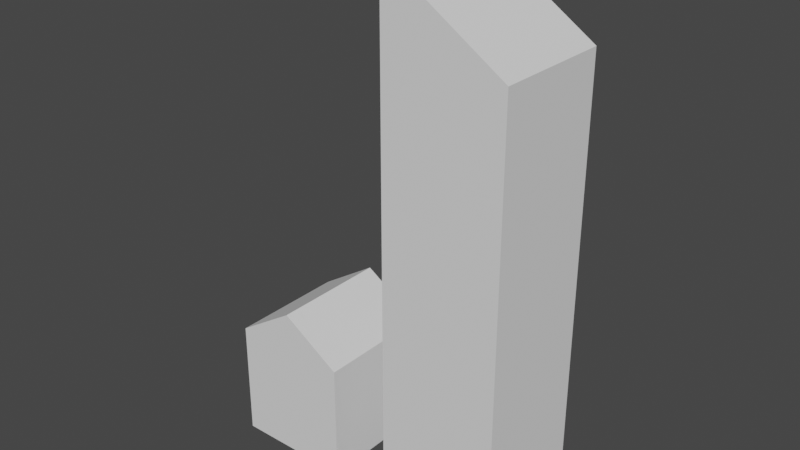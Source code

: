 # Source: houses.blend  (saved by Blender 2.80.40; exported with 4.5.12 LTS)
import bpy
from mathutils import Matrix  # noqa: F401  (used for matrix-valued properties, if any)

bpy.ops.wm.read_factory_settings(use_empty=True)
scene = bpy.context.scene
scene.name = 'Scene'

# ---- collections
col_residential = bpy.data.collections.new('residential'); scene.collection.children.link(col_residential)
col_skyscaper = bpy.data.collections.new('skyscaper'); scene.collection.children.link(col_skyscaper)

# ---- world
world_world = bpy.data.worlds.new('World'); scene.world = world_world
world_world.use_nodes = True; world_world.node_tree.nodes.clear()
_N = world_world.node_tree.nodes; _L = world_world.node_tree.links
n0 = _N.new('ShaderNodeOutputWorld'); n0.name = 'World Output'; n0.location = (300, 300)
n1 = _N.new('ShaderNodeBackground'); n1.name = 'Background'; n1.location = (10, 300)
n1.inputs[0].default_value = (0.05088, 0.05088, 0.05088, 1.0)
_L.new(n1.outputs[0], n0.inputs[0])
n0.is_active_output = True
world_world.color = (0.05088, 0.05088, 0.05088)
world_world.use_sun_shadow = False
world_world.sun_shadow_jitter_overblur = 0.0

# ---- meshes
me_cube_002 = bpy.data.meshes.new('Cube.002')
me_cube_002.from_pydata([(-5.0, -5.0, 0.0), (-5.0, -5.0, 10.0), (-5.0, 5.0, 0.0), (-5.0, 5.0, 10.0), (5.0, -5.0, 0.0), (5.0, -5.0, 10.0), (5.0, 5.0, 0.0), (5.0, 5.0, 10.0), (0.0, 5.0, 0.0), (0.0, 5.0, 13.25), (0.0, -5.0, 0.0), (0.0, -5.0, 13.25)], [], [(0, 1, 3, 2), (8, 9, 7, 6), (6, 7, 5, 4), (10, 11, 1, 0), (8, 6, 4, 10), (9, 3, 1, 11), (7, 9, 11, 5), (2, 8, 10, 0), (4, 5, 11, 10), (2, 3, 9, 8)])
_uv = me_cube_002.uv_layers.new(name='UVMap')
_uv.uv.foreach_set('vector', [0.375, 0.0, 0.625, 0.0, 0.625, 0.25, 0.375, 0.25, 0.375, 0.375, 0.625, 0.375, 0.625, 0.5, 0.375, 0.5, 0.375, 0.5, 0.625, 0.5, 0.625, 0.75, 0.375, 0.75, 0.375, 0.875, 0.625, 0.875, 0.625, 1.0, 0.375, 1.0, 0.25, 0.5, 0.375, 0.5, 0.375, 0.75, 0.25, 0.75, 0.75, 0.5, 0.875, 0.5, 0.875, 0.75, 0.75, 0.75, 0.625, 0.5, 0.75, 0.5, 0.75, 0.75, 0.625, 0.75, 0.125, 0.5, 0.25, 0.5, 0.25, 0.75, 0.125, 0.75, 0.375, 0.75, 0.625, 0.75, 0.625, 0.875, 0.375, 0.875, 0.375, 0.25, 0.625, 0.25, 0.625, 0.375, 0.375, 0.375])
_ca = me_cube_002.color_attributes.new('Col', 'BYTE_COLOR', 'CORNER')
_ca.data.foreach_set('color', [1.0, 0.0, 0.0185, 1.0, 1.0, 0.0, 0.0185, 1.0, 1.0, 0.0003035, 0.0185, 1.0, 1.0, 0.0003035, 0.0185, 1.0, 1.0, 0.0, 0.0185, 1.0, 1.0, 0.0, 0.0185, 1.0, 1.0, 0.0, 0.0185, 1.0, 1.0, 0.0009106, 0.0185, 1.0, 1.0, 0.0009106, 0.0185, 1.0, 1.0, 0.0, 0.0185, 1.0, 1.0, 0.0009106, 0.0185, 1.0, 1.0, 0.0, 0.0185, 1.0, 1.0, 0.0, 0.0185, 1.0, 1.0, 0.0003035, 0.0185, 1.0, 1.0, 0.0, 0.0185, 1.0, 1.0, 0.0, 0.0185, 1.0, 1.0, 0.0, 0.0185, 1.0, 1.0, 0.0009106, 0.0185, 1.0, 1.0, 0.0, 0.0185, 1.0, 1.0, 0.0, 0.0185, 1.0, 1.0, 0.0, 0.0185, 1.0, 1.0, 0.0003035, 0.0185, 1.0, 1.0, 0.0, 0.0185, 1.0, 1.0, 0.0003035, 0.0185, 1.0, 1.0, 0.0, 0.0185, 1.0, 1.0, 0.0, 0.0185, 1.0, 1.0, 0.0003035, 0.0185, 1.0, 1.0, 0.0009106, 0.0185, 1.0, 1.0, 0.0003035, 0.0185, 1.0, 1.0, 0.0, 0.0185, 1.0, 1.0, 0.0, 0.0185, 1.0, 1.0, 0.0, 0.0185, 1.0, 1.0, 0.0, 0.0185, 1.0, 1.0, 0.0009106, 0.0185, 1.0, 1.0, 0.0003035, 0.0185, 1.0, 1.0, 0.0, 0.0185, 1.0, 1.0, 0.0003035, 0.0185, 1.0, 1.0, 0.0003035, 0.0185, 1.0, 1.0, 0.0, 0.0185, 1.0, 1.0, 0.0, 0.0185, 1.0])
me_cube_002.use_remesh_preserve_volume = False
me_cube_002.use_remesh_preserve_attributes = False
me_cube_002.use_mirror_vertex_groups = False
me_cube_002.update()
me_cube_003 = bpy.data.meshes.new('Cube.003')
me_cube_003.from_pydata([(-5.0, -5.0, 0.0), (-5.0, -5.0, 43.5), (-5.0, 5.0, 0.0), (-5.0, 5.0, 43.5), (5.0, -5.0, 0.0), (5.0, -5.0, 37.0), (5.0, 5.0, 0.0), (5.0, 5.0, 37.0), (0.0, 5.0, 0.0), (0.0, 5.0, 40.25), (0.0, -5.0, 0.0), (0.0, -5.0, 40.25)], [], [(0, 1, 3, 2), (8, 9, 7, 6), (6, 7, 5, 4), (10, 11, 1, 0), (8, 6, 4, 10), (9, 3, 1, 11), (7, 9, 11, 5), (2, 8, 10, 0), (4, 5, 11, 10), (2, 3, 9, 8)])
_uv = me_cube_003.uv_layers.new(name='UVMap')
_uv.uv.foreach_set('vector', [0.375, 0.0, 0.625, 0.0, 0.625, 0.25, 0.375, 0.25, 0.375, 0.375, 0.625, 0.375, 0.625, 0.5, 0.375, 0.5, 0.375, 0.5, 0.625, 0.5, 0.625, 0.75, 0.375, 0.75, 0.375, 0.875, 0.625, 0.875, 0.625, 1.0, 0.375, 1.0, 0.25, 0.5, 0.375, 0.5, 0.375, 0.75, 0.25, 0.75, 0.75, 0.5, 0.875, 0.5, 0.875, 0.75, 0.75, 0.75, 0.625, 0.5, 0.75, 0.5, 0.75, 0.75, 0.625, 0.75, 0.125, 0.5, 0.25, 0.5, 0.25, 0.75, 0.125, 0.75, 0.375, 0.75, 0.625, 0.75, 0.625, 0.875, 0.375, 0.875, 0.375, 0.25, 0.625, 0.25, 0.625, 0.375, 0.375, 0.375])
me_cube_003.use_remesh_preserve_volume = False
me_cube_003.use_remesh_preserve_attributes = False
me_cube_003.use_mirror_vertex_groups = False
me_cube_003.update()

# ---- objects
ob_residential_base = bpy.data.objects.new('residential_base', me_cube_002)
ob_skyscraper_base = bpy.data.objects.new('skyscraper_base', me_cube_003)

# ---- transforms, parenting, visibility, modifiers, constraints
ob_residential_base.location = (0.0, 0.0, 0.0)
ob_residential_base.lineart.crease_threshold = 0.0
ob_skyscraper_base.location = (15.0, 0.0, 0.0)
ob_skyscraper_base.lineart.crease_threshold = 0.0

# ---- collection membership
col_residential.objects.link(ob_residential_base)
col_skyscaper.objects.link(ob_skyscraper_base)

# ---- scene / render settings (as saved in the file)
scene.frame_start = 1; scene.frame_end = 250; scene.frame_set(1)
scene.render.engine = 'BLENDER_EEVEE_NEXT'
scene.render.motion_blur_shutter = 1.0
scene.cycles.use_denoising = False
scene.cycles.samples = 128
scene.cycles.sampling_pattern = 'TABULATED_SOBOL'
scene.cycles.use_adaptive_sampling = False
scene.cycles.use_light_tree = False
scene.view_settings.view_transform = 'Filmic'
bpy.context.view_layer.update()

# ---- added for rendering (the .blend has no active camera and no usable light): camera, sun
cam_auto = bpy.data.cameras.new('AutoCamera')
cam_auto.lens = 50.0
cam_auto.sensor_width = 36.0
cam_auto.clip_end = 1000.0
ob_auto_camera = bpy.data.objects.new('AutoCamera', cam_auto)
scene.collection.objects.link(ob_auto_camera)
ob_auto_camera.location = (54.8336, -56.8004, 59.6169)
ob_auto_camera.rotation_euler = (1.09748, -7.21219e-08, 0.694738)
scene.camera = ob_auto_camera
light_auto_sun = bpy.data.lights.new('AutoSun', 'SUN')
light_auto_sun.energy = 3.0
light_auto_sun.angle = 0.0523599
ob_auto_sun = bpy.data.objects.new('AutoSun', light_auto_sun)
scene.collection.objects.link(ob_auto_sun)
ob_auto_sun.rotation_euler = (0.872665, 0.174533, 0.523599)
bpy.context.view_layer.update()
